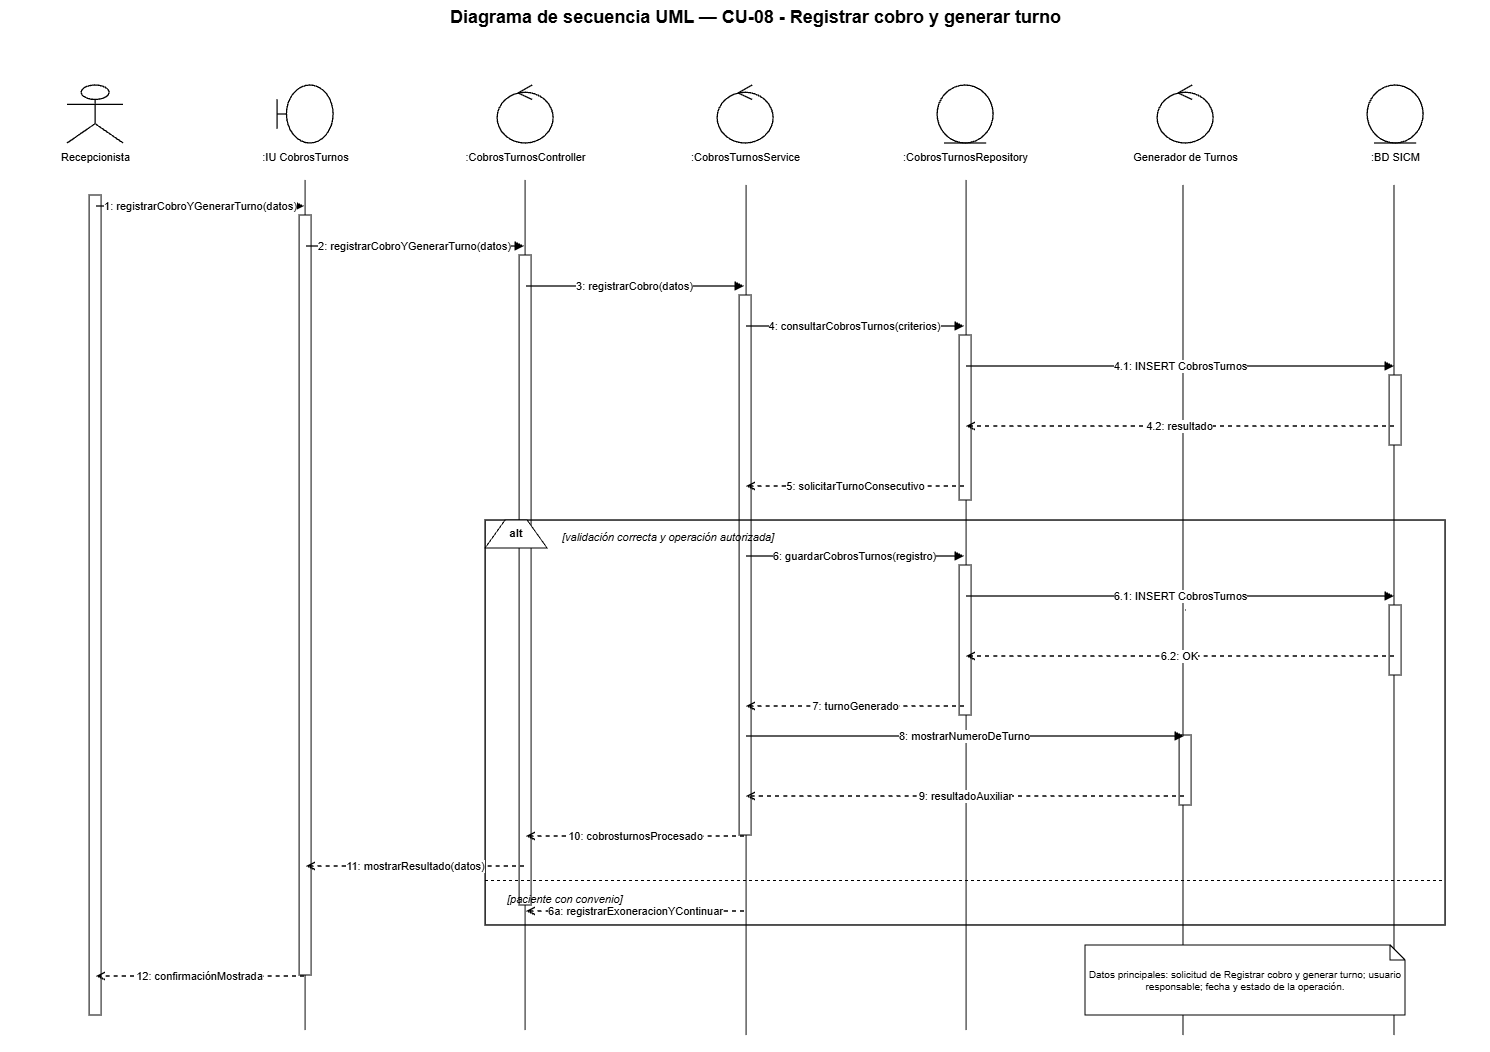

The diagram above was exported from draw.io. Its source (the exported page's mxGraphModel, read from the mxfile embedded in the PNG):
<mxGraphModel dx="3520" dy="1061" grid="1" gridSize="10" guides="1" tooltips="1" connect="1" arrows="1" fold="1" page="1" pageScale="1" pageWidth="1500" pageHeight="1180" math="0" shadow="0">
  <root>
    <mxCell id="0" />
    <mxCell id="1" parent="0" />
    <mxCell id="FEoEVdNANnFGOvPpXouh-6" edge="1" parent="1" style="endArrow=none;html=1;rounded=0;edgeStyle=orthogonalEdgeStyle;entryX=0.5;entryY=1;entryDx=0;entryDy=0;" value="">
      <mxGeometry height="50" relative="1" width="50" as="geometry">
        <mxPoint x="1388.89" y="1055" as="sourcePoint" />
        <mxPoint x="1388.89" y="205" as="targetPoint" />
      </mxGeometry>
    </mxCell>
    <mxCell id="FEoEVdNANnFGOvPpXouh-5" edge="1" parent="1" style="endArrow=none;html=1;rounded=0;edgeStyle=orthogonalEdgeStyle;entryX=0.5;entryY=1;entryDx=0;entryDy=0;" value="">
      <mxGeometry height="50" relative="1" width="50" as="geometry">
        <mxPoint x="1177.89" y="1055" as="sourcePoint" />
        <mxPoint x="1177.89" y="205" as="targetPoint" />
      </mxGeometry>
    </mxCell>
    <mxCell id="FEoEVdNANnFGOvPpXouh-1" edge="1" parent="1" style="endArrow=none;html=1;rounded=0;edgeStyle=orthogonalEdgeStyle;entryX=0.5;entryY=1;entryDx=0;entryDy=0;" value="">
      <mxGeometry height="50" relative="1" width="50" as="geometry">
        <mxPoint x="300" y="1050" as="sourcePoint" />
        <mxPoint x="300" y="200" as="targetPoint" />
      </mxGeometry>
    </mxCell>
    <mxCell id="FEoEVdNANnFGOvPpXouh-3" edge="1" parent="1" style="endArrow=none;html=1;rounded=0;edgeStyle=orthogonalEdgeStyle;entryX=0.5;entryY=1;entryDx=0;entryDy=0;" value="">
      <mxGeometry height="50" relative="1" width="50" as="geometry">
        <mxPoint x="520" y="1050" as="sourcePoint" />
        <mxPoint x="520" y="200" as="targetPoint" />
      </mxGeometry>
    </mxCell>
    <mxCell id="FEoEVdNANnFGOvPpXouh-2" edge="1" parent="1" style="endArrow=none;html=1;rounded=0;edgeStyle=orthogonalEdgeStyle;entryX=0.5;entryY=1;entryDx=0;entryDy=0;" value="">
      <mxGeometry height="50" relative="1" width="50" as="geometry">
        <mxPoint x="741" y="1055" as="sourcePoint" />
        <mxPoint x="741" y="205" as="targetPoint" />
      </mxGeometry>
    </mxCell>
    <mxCell id="FEoEVdNANnFGOvPpXouh-4" edge="1" parent="1" style="endArrow=none;html=1;rounded=0;edgeStyle=orthogonalEdgeStyle;entryX=0.5;entryY=1;entryDx=0;entryDy=0;" value="">
      <mxGeometry height="50" relative="1" width="50" as="geometry">
        <mxPoint x="961" y="1050" as="sourcePoint" />
        <mxPoint x="961" y="200" as="targetPoint" />
      </mxGeometry>
    </mxCell>
    <mxCell id="title" parent="1" style="text;html=1;strokeColor=none;fillColor=none;align=center;fontStyle=1;fontSize=18;fontColor=#000000;" value="Diagrama de secuencia UML — CU-08 - Registrar cobro y generar turno" vertex="1">
      <mxGeometry height="36" width="1260" x="120" y="20" as="geometry" />
    </mxCell>
    <mxCell id="p0" parent="1" style="shape=umlActor;html=1;fillColor=#ffffff;strokeColor=#000000;strokeWidth=1.3;fontColor=#000000;" value="" vertex="1">
      <mxGeometry height="58" width="56" x="62" y="105" as="geometry" />
    </mxCell>
    <mxCell id="n0" parent="1" style="text;html=1;strokeColor=none;fillColor=none;align=center;fontSize=11;fontColor=#000000;" value="Recepcionista" vertex="1">
      <mxGeometry height="26" width="190" x="-5" y="164" as="geometry" />
    </mxCell>
    <mxCell id="life0" parent="1" style="shape=line;html=1;strokeColor=#000000;strokeWidth=1;dashed=1;dashPattern=6 4;" value="" vertex="1">
      <mxGeometry height="880" width="1" x="90" y="190" as="geometry" />
    </mxCell>
    <mxCell id="p1" parent="1" style="shape=umlBoundary;html=1;fillColor=#ffffff;strokeColor=#000000;strokeWidth=1.3;fontColor=#000000;" value="" vertex="1">
      <mxGeometry height="58" width="56" x="272" y="105" as="geometry" />
    </mxCell>
    <mxCell id="n1" parent="1" style="text;html=1;strokeColor=none;fillColor=none;align=center;fontSize=11;fontColor=#000000;" value=":IU CobrosTurnos" vertex="1">
      <mxGeometry height="26" width="190" x="205" y="164" as="geometry" />
    </mxCell>
    <mxCell id="life1" parent="1" style="shape=line;html=1;strokeColor=#000000;strokeWidth=1;dashed=1;dashPattern=6 4;" value="" vertex="1">
      <mxGeometry height="880" width="1" x="300" y="190" as="geometry" />
    </mxCell>
    <mxCell id="p2" parent="1" style="shape=umlControl;html=1;fillColor=#ffffff;strokeColor=#000000;strokeWidth=1.3;fontColor=#000000;" value="" vertex="1">
      <mxGeometry height="58" width="56" x="492" y="105" as="geometry" />
    </mxCell>
    <mxCell id="n2" parent="1" style="text;html=1;strokeColor=none;fillColor=none;align=center;fontSize=11;fontColor=#000000;" value=":CobrosTurnosController" vertex="1">
      <mxGeometry height="26" width="190" x="425" y="164" as="geometry" />
    </mxCell>
    <mxCell id="life2" parent="1" style="shape=line;html=1;strokeColor=#000000;strokeWidth=1;dashed=1;dashPattern=6 4;" value="" vertex="1">
      <mxGeometry height="880" width="1" x="520" y="190" as="geometry" />
    </mxCell>
    <mxCell id="p3" parent="1" style="shape=umlControl;html=1;fillColor=#ffffff;strokeColor=#000000;strokeWidth=1.3;fontColor=#000000;" value="" vertex="1">
      <mxGeometry height="58" width="56" x="712" y="105" as="geometry" />
    </mxCell>
    <mxCell id="n3" parent="1" style="text;html=1;strokeColor=none;fillColor=none;align=center;fontSize=11;fontColor=#000000;" value=":CobrosTurnosService" vertex="1">
      <mxGeometry height="26" width="190" x="645" y="164" as="geometry" />
    </mxCell>
    <mxCell id="life3" parent="1" style="shape=line;html=1;strokeColor=#000000;strokeWidth=1;dashed=1;dashPattern=6 4;" value="" vertex="1">
      <mxGeometry height="880" width="1" x="740" y="190" as="geometry" />
    </mxCell>
    <mxCell id="p4" parent="1" style="shape=umlEntity;html=1;fillColor=#ffffff;strokeColor=#000000;strokeWidth=1.3;fontColor=#000000;" value="" vertex="1">
      <mxGeometry height="58" width="56" x="932" y="105" as="geometry" />
    </mxCell>
    <mxCell id="n4" parent="1" style="text;html=1;strokeColor=none;fillColor=none;align=center;fontSize=11;fontColor=#000000;" value=":CobrosTurnosRepository" vertex="1">
      <mxGeometry height="26" width="190" x="865" y="164" as="geometry" />
    </mxCell>
    <mxCell id="life4" parent="1" style="shape=line;html=1;strokeColor=#000000;strokeWidth=1;dashed=1;dashPattern=6 4;" value="" vertex="1">
      <mxGeometry height="880" width="1" x="960" y="190" as="geometry" />
    </mxCell>
    <mxCell id="p5" parent="1" style="shape=umlControl;html=1;fillColor=#ffffff;strokeColor=#000000;strokeWidth=1.3;fontColor=#000000;" value="" vertex="1">
      <mxGeometry height="58" width="56" x="1152" y="105" as="geometry" />
    </mxCell>
    <mxCell id="n5" parent="1" style="text;html=1;strokeColor=none;fillColor=none;align=center;fontSize=11;fontColor=#000000;" value="Generador de Turnos" vertex="1">
      <mxGeometry height="26" width="190" x="1085" y="164" as="geometry" />
    </mxCell>
    <mxCell id="life5" parent="1" style="shape=line;html=1;strokeColor=#000000;strokeWidth=1;dashed=1;dashPattern=6 4;" value="" vertex="1">
      <mxGeometry height="880" width="1" x="1180" y="190" as="geometry" />
    </mxCell>
    <mxCell id="p6" parent="1" style="shape=umlEntity;html=1;fillColor=#ffffff;strokeColor=#000000;strokeWidth=1.3;fontColor=#000000;" value="" vertex="1">
      <mxGeometry height="58" width="56" x="1362" y="105" as="geometry" />
    </mxCell>
    <mxCell id="n6" parent="1" style="text;html=1;strokeColor=none;fillColor=none;align=center;fontSize=11;fontColor=#000000;" value=":BD SICM" vertex="1">
      <mxGeometry height="26" width="190" x="1295" y="164" as="geometry" />
    </mxCell>
    <mxCell id="life6" parent="1" style="shape=line;html=1;strokeColor=#000000;strokeWidth=1;dashed=1;dashPattern=6 4;" value="" vertex="1">
      <mxGeometry height="880" width="1" x="1390" y="190" as="geometry" />
    </mxCell>
    <mxCell id="act0" parent="1" style="rounded=0;html=1;fillColor=#ffffff;strokeColor=#000000;strokeWidth=1;" value="" vertex="1">
      <mxGeometry height="820" width="12" x="84" y="215" as="geometry" />
    </mxCell>
    <mxCell id="act1" parent="1" style="rounded=0;html=1;fillColor=#ffffff;strokeColor=#000000;strokeWidth=1;" value="" vertex="1">
      <mxGeometry height="760" width="12" x="294" y="235" as="geometry" />
    </mxCell>
    <mxCell id="act2" parent="1" style="rounded=0;html=1;fillColor=#ffffff;strokeColor=#000000;strokeWidth=1;" value="" vertex="1">
      <mxGeometry height="650" width="12" x="514" y="275" as="geometry" />
    </mxCell>
    <mxCell id="act3" parent="1" style="rounded=0;html=1;fillColor=#ffffff;strokeColor=#000000;strokeWidth=1;" value="" vertex="1">
      <mxGeometry height="540" width="12" x="734" y="315" as="geometry" />
    </mxCell>
    <mxCell id="act4a" parent="1" style="rounded=0;html=1;fillColor=#ffffff;strokeColor=#000000;strokeWidth=1;" value="" vertex="1">
      <mxGeometry height="165" width="12" x="954" y="355" as="geometry" />
    </mxCell>
    <mxCell id="act6a" parent="1" style="rounded=0;html=1;fillColor=#ffffff;strokeColor=#000000;strokeWidth=1;" value="" vertex="1">
      <mxGeometry height="70" width="12" x="1384" y="395" as="geometry" />
    </mxCell>
    <mxCell id="m1s" parent="1" style="opacity=0;fillOpacity=0;strokeOpacity=0;" value="" vertex="1">
      <mxGeometry height="2" width="2" x="89" y="225" as="geometry" />
    </mxCell>
    <mxCell id="m1t" parent="1" style="opacity=0;fillOpacity=0;strokeOpacity=0;" value="" vertex="1">
      <mxGeometry height="2" width="2" x="299" y="225" as="geometry" />
    </mxCell>
    <mxCell id="m1" edge="1" parent="1" source="m1s" style="edgeStyle=orthogonalEdgeStyle;rounded=0;html=1;strokeColor=#000000;strokeWidth=1.35;endArrow=block;endFill=1;dashed=0;fontColor=#000000;fontSize=11;labelBackgroundColor=#ffffff;" target="m1t" value="1: registrarCobroYGenerarTurno(datos)">
      <mxGeometry relative="1" as="geometry" />
    </mxCell>
    <mxCell id="m2s" parent="1" style="opacity=0;fillOpacity=0;strokeOpacity=0;" value="" vertex="1">
      <mxGeometry height="2" width="2" x="299" y="265" as="geometry" />
    </mxCell>
    <mxCell id="m2t" parent="1" style="opacity=0;fillOpacity=0;strokeOpacity=0;" value="" vertex="1">
      <mxGeometry height="2" width="2" x="519" y="265" as="geometry" />
    </mxCell>
    <mxCell id="m2" edge="1" parent="1" source="m2s" style="edgeStyle=orthogonalEdgeStyle;rounded=0;html=1;strokeColor=#000000;strokeWidth=1.35;endArrow=block;endFill=1;dashed=0;fontColor=#000000;fontSize=11;labelBackgroundColor=#ffffff;" target="m2t" value="2: registrarCobroYGenerarTurno(datos)">
      <mxGeometry relative="1" as="geometry" />
    </mxCell>
    <mxCell id="m3s" parent="1" style="opacity=0;fillOpacity=0;strokeOpacity=0;" value="" vertex="1">
      <mxGeometry height="2" width="2" x="519" y="305" as="geometry" />
    </mxCell>
    <mxCell id="m3t" parent="1" style="opacity=0;fillOpacity=0;strokeOpacity=0;" value="" vertex="1">
      <mxGeometry height="2" width="2" x="739" y="305" as="geometry" />
    </mxCell>
    <mxCell id="m3" edge="1" parent="1" source="m3s" style="edgeStyle=orthogonalEdgeStyle;rounded=0;html=1;strokeColor=#000000;strokeWidth=1.35;endArrow=block;endFill=1;dashed=0;fontColor=#000000;fontSize=11;labelBackgroundColor=#ffffff;" target="m3t" value="3: registrarCobro(datos)">
      <mxGeometry relative="1" as="geometry" />
    </mxCell>
    <mxCell id="m4s" parent="1" style="opacity=0;fillOpacity=0;strokeOpacity=0;" value="" vertex="1">
      <mxGeometry height="2" width="2" x="739" y="345" as="geometry" />
    </mxCell>
    <mxCell id="m4t" parent="1" style="opacity=0;fillOpacity=0;strokeOpacity=0;" value="" vertex="1">
      <mxGeometry height="2" width="2" x="959" y="345" as="geometry" />
    </mxCell>
    <mxCell id="m4" edge="1" parent="1" source="m4s" style="edgeStyle=orthogonalEdgeStyle;rounded=0;html=1;strokeColor=#000000;strokeWidth=1.35;endArrow=block;endFill=1;dashed=0;fontColor=#000000;fontSize=11;labelBackgroundColor=#ffffff;" target="m4t" value="4: consultarCobrosTurnos(criterios)">
      <mxGeometry relative="1" as="geometry" />
    </mxCell>
    <mxCell id="m41s" parent="1" style="opacity=0;fillOpacity=0;strokeOpacity=0;" value="" vertex="1">
      <mxGeometry height="2" width="2" x="959" y="385" as="geometry" />
    </mxCell>
    <mxCell id="m41t" parent="1" style="opacity=0;fillOpacity=0;strokeOpacity=0;" value="" vertex="1">
      <mxGeometry height="2" width="2" x="1389" y="385" as="geometry" />
    </mxCell>
    <mxCell id="m41" edge="1" parent="1" source="m41s" style="edgeStyle=orthogonalEdgeStyle;rounded=0;html=1;strokeColor=#000000;strokeWidth=1.35;endArrow=block;endFill=1;dashed=0;fontColor=#000000;fontSize=11;labelBackgroundColor=#ffffff;" target="m41t" value="4.1: INSERT CobrosTurnos">
      <mxGeometry relative="1" as="geometry" />
    </mxCell>
    <mxCell id="m42s" parent="1" style="opacity=0;fillOpacity=0;strokeOpacity=0;" value="" vertex="1">
      <mxGeometry height="2" width="2" x="1389" y="445" as="geometry" />
    </mxCell>
    <mxCell id="m42t" parent="1" style="opacity=0;fillOpacity=0;strokeOpacity=0;" value="" vertex="1">
      <mxGeometry height="2" width="2" x="959" y="445" as="geometry" />
    </mxCell>
    <mxCell id="m42" edge="1" parent="1" source="m42s" style="edgeStyle=orthogonalEdgeStyle;rounded=0;html=1;strokeColor=#000000;strokeWidth=1.35;endArrow=open;endFill=0;dashed=1;fontColor=#000000;fontSize=11;labelBackgroundColor=#ffffff;" target="m42t" value="4.2: resultado">
      <mxGeometry relative="1" as="geometry" />
    </mxCell>
    <mxCell id="m5s" parent="1" style="opacity=0;fillOpacity=0;strokeOpacity=0;" value="" vertex="1">
      <mxGeometry height="2" width="2" x="959" y="505" as="geometry" />
    </mxCell>
    <mxCell id="m5t" parent="1" style="opacity=0;fillOpacity=0;strokeOpacity=0;" value="" vertex="1">
      <mxGeometry height="2" width="2" x="739" y="505" as="geometry" />
    </mxCell>
    <mxCell id="m5" edge="1" parent="1" source="m5s" style="edgeStyle=orthogonalEdgeStyle;rounded=0;html=1;strokeColor=#000000;strokeWidth=1.35;endArrow=open;endFill=0;dashed=1;fontColor=#000000;fontSize=11;labelBackgroundColor=#ffffff;" target="m5t" value="5: solicitarTurnoConsecutivo">
      <mxGeometry relative="1" as="geometry" />
    </mxCell>
    <mxCell id="alt" parent="1" style="rounded=0;html=1;fillColor=none;strokeColor=#000000;strokeWidth=1.4;" value="" vertex="1">
      <mxGeometry height="405" width="960" x="480" y="540" as="geometry" />
    </mxCell>
    <mxCell id="altTab" parent="1" style="shape=trapezoid;perimeter=trapezoidPerimeter;fixedSize=1;direction=east;whiteSpace=wrap;html=1;fillColor=#ffffff;strokeColor=#000000;fontStyle=1;fontSize=11;" value="alt" vertex="1">
      <mxGeometry height="28" width="62" x="480" y="540" as="geometry" />
    </mxCell>
    <mxCell id="okGuard" parent="1" style="text;html=1;strokeColor=none;fillColor=none;align=left;fontStyle=2;fontSize=11;" value="[validación correcta y operación autorizada]" vertex="1">
      <mxGeometry height="22" width="390" x="555" y="544" as="geometry" />
    </mxCell>
    <mxCell id="act4b" parent="1" style="rounded=0;html=1;fillColor=#ffffff;strokeColor=#000000;strokeWidth=1;" value="" vertex="1">
      <mxGeometry height="150" width="12" x="954" y="585" as="geometry" />
    </mxCell>
    <mxCell id="act6b" parent="1" style="rounded=0;html=1;fillColor=#ffffff;strokeColor=#000000;strokeWidth=1;" value="" vertex="1">
      <mxGeometry height="70" width="12" x="1384" y="625" as="geometry" />
    </mxCell>
    <mxCell id="m6s" parent="1" style="opacity=0;fillOpacity=0;strokeOpacity=0;" value="" vertex="1">
      <mxGeometry height="2" width="2" x="739" y="575" as="geometry" />
    </mxCell>
    <mxCell id="m6t" parent="1" style="opacity=0;fillOpacity=0;strokeOpacity=0;" value="" vertex="1">
      <mxGeometry height="2" width="2" x="959" y="575" as="geometry" />
    </mxCell>
    <mxCell id="m6" edge="1" parent="1" source="m6s" style="edgeStyle=orthogonalEdgeStyle;rounded=0;html=1;strokeColor=#000000;strokeWidth=1.35;endArrow=block;endFill=1;dashed=0;fontColor=#000000;fontSize=11;labelBackgroundColor=#ffffff;" target="m6t" value="6: guardarCobrosTurnos(registro)">
      <mxGeometry relative="1" as="geometry" />
    </mxCell>
    <mxCell id="m61s" parent="1" style="opacity=0;fillOpacity=0;strokeOpacity=0;" value="" vertex="1">
      <mxGeometry height="2" width="2" x="959" y="615" as="geometry" />
    </mxCell>
    <mxCell id="m61t" parent="1" style="opacity=0;fillOpacity=0;strokeOpacity=0;" value="" vertex="1">
      <mxGeometry height="2" width="2" x="1389" y="615" as="geometry" />
    </mxCell>
    <mxCell id="m61" edge="1" parent="1" source="m61s" style="edgeStyle=orthogonalEdgeStyle;rounded=0;html=1;strokeColor=#000000;strokeWidth=1.35;endArrow=block;endFill=1;dashed=0;fontColor=#000000;fontSize=11;labelBackgroundColor=#ffffff;" target="m61t" value="6.1: INSERT CobrosTurnos">
      <mxGeometry relative="1" as="geometry" />
    </mxCell>
    <mxCell id="m62s" parent="1" style="opacity=0;fillOpacity=0;strokeOpacity=0;" value="" vertex="1">
      <mxGeometry height="2" width="2" x="1389" y="675" as="geometry" />
    </mxCell>
    <mxCell id="m62t" parent="1" style="opacity=0;fillOpacity=0;strokeOpacity=0;" value="" vertex="1">
      <mxGeometry height="2" width="2" x="959" y="675" as="geometry" />
    </mxCell>
    <mxCell id="m62" edge="1" parent="1" source="m62s" style="edgeStyle=orthogonalEdgeStyle;rounded=0;html=1;strokeColor=#000000;strokeWidth=1.35;endArrow=open;endFill=0;dashed=1;fontColor=#000000;fontSize=11;labelBackgroundColor=#ffffff;" target="m62t" value="6.2: OK">
      <mxGeometry relative="1" as="geometry" />
    </mxCell>
    <mxCell id="m7s" parent="1" style="opacity=0;fillOpacity=0;strokeOpacity=0;" value="" vertex="1">
      <mxGeometry height="2" width="2" x="959" y="725" as="geometry" />
    </mxCell>
    <mxCell id="m7t" parent="1" style="opacity=0;fillOpacity=0;strokeOpacity=0;" value="" vertex="1">
      <mxGeometry height="2" width="2" x="739" y="725" as="geometry" />
    </mxCell>
    <mxCell id="m7" edge="1" parent="1" source="m7s" style="edgeStyle=orthogonalEdgeStyle;rounded=0;html=1;strokeColor=#000000;strokeWidth=1.35;endArrow=open;endFill=0;dashed=1;fontColor=#000000;fontSize=11;labelBackgroundColor=#ffffff;" target="m7t" value="7: turnoGenerado">
      <mxGeometry relative="1" as="geometry" />
    </mxCell>
    <mxCell id="act5" parent="1" style="rounded=0;html=1;fillColor=#ffffff;strokeColor=#000000;strokeWidth=1;" value="" vertex="1">
      <mxGeometry height="70" width="12" x="1174" y="755" as="geometry" />
    </mxCell>
    <mxCell id="m8s" parent="1" style="opacity=0;fillOpacity=0;strokeOpacity=0;" value="" vertex="1">
      <mxGeometry height="2" width="2" x="739" y="755" as="geometry" />
    </mxCell>
    <mxCell id="m8t" parent="1" style="opacity=0;fillOpacity=0;strokeOpacity=0;" value="" vertex="1">
      <mxGeometry height="2" width="2" x="1179" y="755" as="geometry" />
    </mxCell>
    <mxCell id="m8" edge="1" parent="1" source="m8s" style="edgeStyle=orthogonalEdgeStyle;rounded=0;html=1;strokeColor=#000000;strokeWidth=1.35;endArrow=block;endFill=1;dashed=0;fontColor=#000000;fontSize=11;labelBackgroundColor=#ffffff;" target="m8t" value="8: mostrarNumeroDeTurno">
      <mxGeometry relative="1" as="geometry" />
    </mxCell>
    <mxCell id="m9s" parent="1" style="opacity=0;fillOpacity=0;strokeOpacity=0;" value="" vertex="1">
      <mxGeometry height="2" width="2" x="1179" y="815" as="geometry" />
    </mxCell>
    <mxCell id="m9t" parent="1" style="opacity=0;fillOpacity=0;strokeOpacity=0;" value="" vertex="1">
      <mxGeometry height="2" width="2" x="739" y="815" as="geometry" />
    </mxCell>
    <mxCell id="m9" edge="1" parent="1" source="m9s" style="edgeStyle=orthogonalEdgeStyle;rounded=0;html=1;strokeColor=#000000;strokeWidth=1.35;endArrow=open;endFill=0;dashed=1;fontColor=#000000;fontSize=11;labelBackgroundColor=#ffffff;" target="m9t" value="9: resultadoAuxiliar">
      <mxGeometry relative="1" as="geometry" />
    </mxCell>
    <mxCell id="m10s" parent="1" style="opacity=0;fillOpacity=0;strokeOpacity=0;" value="" vertex="1">
      <mxGeometry height="2" width="2" x="739" y="855" as="geometry" />
    </mxCell>
    <mxCell id="m10t" parent="1" style="opacity=0;fillOpacity=0;strokeOpacity=0;" value="" vertex="1">
      <mxGeometry height="2" width="2" x="519" y="855" as="geometry" />
    </mxCell>
    <mxCell id="m10" edge="1" parent="1" source="m10s" style="edgeStyle=orthogonalEdgeStyle;rounded=0;html=1;strokeColor=#000000;strokeWidth=1.35;endArrow=open;endFill=0;dashed=1;fontColor=#000000;fontSize=11;labelBackgroundColor=#ffffff;" target="m10t" value="10: cobrosturnosProcesado">
      <mxGeometry relative="1" as="geometry" />
    </mxCell>
    <mxCell id="m11s" parent="1" style="opacity=0;fillOpacity=0;strokeOpacity=0;" value="" vertex="1">
      <mxGeometry height="2" width="2" x="519" y="885" as="geometry" />
    </mxCell>
    <mxCell id="m11t" parent="1" style="opacity=0;fillOpacity=0;strokeOpacity=0;" value="" vertex="1">
      <mxGeometry height="2" width="2" x="299" y="885" as="geometry" />
    </mxCell>
    <mxCell id="m11" edge="1" parent="1" source="m11s" style="edgeStyle=orthogonalEdgeStyle;rounded=0;html=1;strokeColor=#000000;strokeWidth=1.35;endArrow=open;endFill=0;dashed=1;fontColor=#000000;fontSize=11;labelBackgroundColor=#ffffff;" target="m11t" value="11: mostrarResultado(datos)">
      <mxGeometry relative="1" as="geometry" />
    </mxCell>
    <mxCell id="divider" parent="1" style="shape=line;html=1;strokeColor=#000000;strokeWidth=1;dashed=1;" value="" vertex="1">
      <mxGeometry height="1" width="960" x="480" y="900" as="geometry" />
    </mxCell>
    <mxCell id="failGuard" parent="1" style="text;html=1;strokeColor=none;fillColor=none;align=left;fontStyle=2;fontSize=11;" value="[paciente con convenio]" vertex="1">
      <mxGeometry height="22" width="430" x="500" y="906" as="geometry" />
    </mxCell>
    <mxCell id="mf1s" parent="1" style="opacity=0;fillOpacity=0;strokeOpacity=0;" value="" vertex="1">
      <mxGeometry height="2" width="2" x="739" y="930" as="geometry" />
    </mxCell>
    <mxCell id="mf1t" parent="1" style="opacity=0;fillOpacity=0;strokeOpacity=0;" value="" vertex="1">
      <mxGeometry height="2" width="2" x="519" y="930" as="geometry" />
    </mxCell>
    <mxCell id="mf1" edge="1" parent="1" source="mf1s" style="edgeStyle=orthogonalEdgeStyle;rounded=0;html=1;strokeColor=#000000;strokeWidth=1.35;endArrow=open;endFill=0;dashed=1;fontColor=#000000;fontSize=11;labelBackgroundColor=#ffffff;" target="mf1t" value="6a: registrarExoneracionYContinuar">
      <mxGeometry relative="1" as="geometry" />
    </mxCell>
    <mxCell id="m12s" parent="1" style="opacity=0;fillOpacity=0;strokeOpacity=0;" value="" vertex="1">
      <mxGeometry height="2" width="2" x="299" y="995" as="geometry" />
    </mxCell>
    <mxCell id="m12t" parent="1" style="opacity=0;fillOpacity=0;strokeOpacity=0;" value="" vertex="1">
      <mxGeometry height="2" width="2" x="89" y="995" as="geometry" />
    </mxCell>
    <mxCell id="m12" edge="1" parent="1" source="m12s" style="edgeStyle=orthogonalEdgeStyle;rounded=0;html=1;strokeColor=#000000;strokeWidth=1.35;endArrow=open;endFill=0;dashed=1;fontColor=#000000;fontSize=11;labelBackgroundColor=#ffffff;" target="m12t" value="12: confirmaciónMostrada">
      <mxGeometry relative="1" as="geometry" />
    </mxCell>
    <mxCell id="note" parent="1" style="shape=note;whiteSpace=wrap;html=1;size=15;fillColor=#ffffff;strokeColor=#000000;fontSize=10;fontColor=#000000;" value="Datos principales: solicitud de Registrar cobro y generar turno; usuario responsable; fecha y estado de la operación." vertex="1">
      <mxGeometry height="70" width="320" x="1080" y="965" as="geometry" />
    </mxCell>
  </root>
</mxGraphModel>